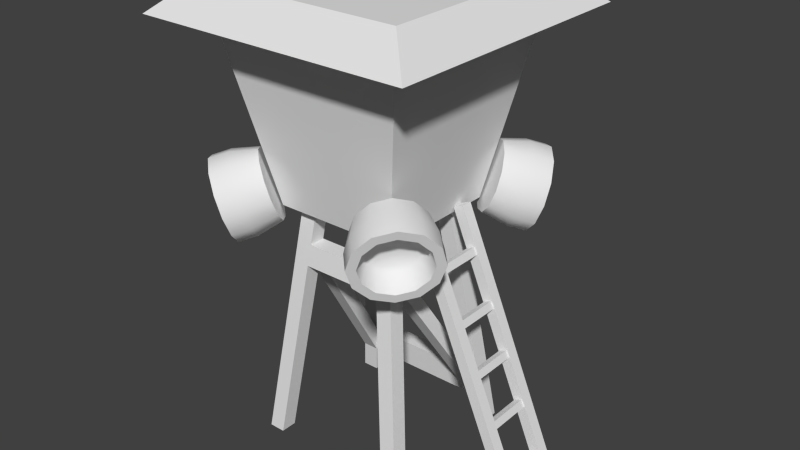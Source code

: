 # Source: GuardTower.blend  (saved by Blender 2.76.0; exported with 4.5.12 LTS)
import bpy
from mathutils import Matrix  # noqa: F401  (used for matrix-valued properties, if any)

bpy.ops.wm.read_factory_settings(use_empty=True)
scene = bpy.context.scene
scene.name = 'Scene'

# ---- collections
col_collection_1 = bpy.data.collections.new('Collection 1'); scene.collection.children.link(col_collection_1)

# ---- materials (node trees are filled in below, after node groups)
mat_guardtower = bpy.data.materials.new('GuardTower')
mat_guardtower.alpha_threshold = 0.0
mat_guardtower.roughness = 0.5

# ---- node groups
ng_auto_smooth = bpy.data.node_groups.new('Auto Smooth', 'GeometryNodeTree')
_s = ng_auto_smooth.interface.new_socket(name='Geometry', in_out='OUTPUT', socket_type='NodeSocketGeometry')
_s = ng_auto_smooth.interface.new_socket(name='Geometry', in_out='INPUT', socket_type='NodeSocketGeometry')
_s = ng_auto_smooth.interface.new_socket(name='Angle', in_out='INPUT', socket_type='NodeSocketFloat')
_s.subtype = 'ANGLE'
_s.min_value = 0.0
_s.max_value = 3.142
ng_auto_smooth.is_modifier = True
_N = ng_auto_smooth.nodes; _L = ng_auto_smooth.links
n0 = _N.new('NodeGroupOutput'); n0.name = 'Group Output'; n0.location = (480, -100)
n1 = _N.new('NodeGroupInput'); n1.name = 'Group Input'; n1.location = (-420, -300)
n2 = _N.new('NodeGroupInput'); n2.name = 'Group Input.001'; n2.location = (-60, -100)
n3 = _N.new('GeometryNodeSetShadeSmooth'); n3.name = 'Set Shade Smooth'; n3.location = (120, -100)
n3.domain = 'EDGE'
n4 = _N.new('GeometryNodeSetShadeSmooth'); n4.name = 'Set Shade Smooth.001'; n4.location = (300, -100)
n5 = _N.new('GeometryNodeInputMeshEdgeAngle'); n5.name = 'Edge Angle'; n5.location = (-420, -220)
n6 = _N.new('GeometryNodeInputEdgeSmooth'); n6.name = 'Is Edge Smooth'; n6.location = (-60, -160)
n7 = _N.new('GeometryNodeInputShadeSmooth'); n7.name = 'Is Face Smooth'; n7.location = (-240, -340)
n8 = _N.new('FunctionNodeBooleanMath'); n8.name = 'Boolean Math'; n8.location = (-60, -220)
n9 = _N.new('FunctionNodeCompare'); n9.name = 'Compare'; n9.location = (-240, -180)
n9.operation = 'LESS_EQUAL'
_L.new(n5.outputs[0], n9.inputs[0])
_L.new(n4.outputs[0], n0.inputs[0])
_L.new(n1.outputs[1], n9.inputs[1])
_L.new(n9.outputs[0], n8.inputs[0])
_L.new(n7.outputs[0], n8.inputs[1])
_L.new(n2.outputs[0], n3.inputs[0])
_L.new(n6.outputs[0], n3.inputs[1])
_L.new(n3.outputs[0], n4.inputs[0])
_L.new(n8.outputs[0], n3.inputs[2])
n0.is_active_output = True

# ---- material node trees
mat_guardtower.use_nodes = True; mat_guardtower.node_tree.nodes.clear()
_N = mat_guardtower.node_tree.nodes; _L = mat_guardtower.node_tree.links
n0 = _N.new('ShaderNodeOutputMaterial'); n0.name = 'Material Output'; n0.location = (300, 300)
n1 = _N.new('ShaderNodeBsdfDiffuse'); n1.name = 'Diffuse BSDF'; n1.location = (10, 300)
_L.new(n1.outputs[0], n0.inputs[0])
n0.is_active_output = True

# ---- world
world_world = bpy.data.worlds.new('World'); scene.world = world_world
world_world.color = (0.05088, 0.05088, 0.05088)
world_world.use_sun_shadow = False
world_world.sun_shadow_jitter_overblur = 0.0
world_world.cycles.sampling_method = 'MANUAL'
world_world.cycles.sample_map_resolution = 256

# ---- meshes
me_cube_008 = bpy.data.meshes.new('Cube.008')
me_cube_008.from_pydata([(0.701, 0.09062, -1.306), (0.2657, 0.09062, -0.2834), (0.701, 0.1359, -1.306), (0.2657, 0.1359, -0.2834), (0.7426, 0.09062, -1.288), (0.3074, 0.09062, -0.2657), (0.7426, 0.1359, -1.288), (0.3074, 0.1359, -0.2657), (0.3472, 0.09062, -0.4568), (0.3349, 0.09062, -0.4281), (0.3759, 0.09062, -0.4446), (0.3637, 0.09062, -0.4158), (0.4312, 0.09062, -0.6541), (0.4189, 0.09062, -0.6253), (0.4599, 0.09062, -0.6418), (0.4477, 0.09062, -0.6131), (0.509, 0.09062, -0.8368), (0.4967, 0.09062, -0.808), (0.5377, 0.09062, -0.8245), (0.5255, 0.09062, -0.7958), (0.5885, 0.09062, -1.024), (0.5763, 0.09062, -0.9948), (0.6173, 0.09062, -1.011), (0.6051, 0.09062, -0.9826), (0.6778, 0.09062, -1.233), (0.6656, 0.09062, -1.205), (0.7066, 0.09062, -1.221), (0.6943, 0.09062, -1.192), (0.701, -0.09062, -1.306), (0.2657, -0.09062, -0.2834), (0.701, -0.1359, -1.306), (0.2657, -0.1359, -0.2834), (0.7426, -0.09062, -1.288), (0.3074, -0.09062, -0.2657), (0.7426, -0.1359, -1.288), (0.3074, -0.1359, -0.2657), (0.3472, -0.09062, -0.4568), (0.3349, -0.09062, -0.4281), (0.3759, -0.09062, -0.4446), (0.3637, -0.09062, -0.4158), (0.4312, -0.09062, -0.6541), (0.4189, -0.09062, -0.6253), (0.4599, -0.09062, -0.6418), (0.4477, -0.09062, -0.6131), (0.509, -0.09062, -0.8368), (0.4967, -0.09062, -0.808), (0.5377, -0.09062, -0.8245), (0.5255, -0.09062, -0.7958), (0.5885, -0.09062, -1.024), (0.5763, -0.09062, -0.9948), (0.6173, -0.09062, -1.011), (0.6051, -0.09062, -0.9826), (0.6778, -0.09062, -1.233), (0.6656, -0.09062, -1.205), (0.7066, -0.09062, -1.221), (0.6943, -0.09062, -1.192), (0.3942, -0.3912, -0.08822), (0.3305, -0.4471, -0.11), (0.2741, -0.4785, -0.1692), (0.2402, -0.4769, -0.2498), (0.2378, -0.4427, -0.3304), (0.2675, -0.3852, -0.3892), (0.3214, -0.3196, -0.4106), (0.3851, -0.2637, -0.3888), (0.4415, -0.2323, -0.3297), (0.4754, -0.234, -0.249), (0.4778, -0.2681, -0.1685), (0.4481, -0.3257, -0.1096), (0.2628, -0.3638, -0.09951), (0.3168, -0.3163, -0.08101), (0.215, -0.3904, -0.1497), (0.1862, -0.389, -0.2181), (0.1841, -0.36, -0.2865), (0.2093, -0.3112, -0.3364), (0.2551, -0.2556, -0.3546), (0.3091, -0.2081, -0.3361), (0.357, -0.1815, -0.2859), (0.3858, -0.1829, -0.2174), (0.3878, -0.2119, -0.1491), (0.3626, -0.2607, -0.09916), (0.3837, -0.4985, -0.1334), (0.4473, -0.4426, -0.1116), (0.3273, -0.5299, -0.1926), (0.2934, -0.5283, -0.2732), (0.2909, -0.4941, -0.3538), (0.3207, -0.4366, -0.4126), (0.3746, -0.371, -0.434), (0.4383, -0.3151, -0.4122), (0.4946, -0.2837, -0.3531), (0.5286, -0.2854, -0.2724), (0.531, -0.3195, -0.1919), (0.5013, -0.3771, -0.133), (0.3896, -0.4786, -0.1637), (0.4394, -0.4348, -0.1466), (0.3455, -0.5032, -0.21), (0.3189, -0.5019, -0.2731), (0.317, -0.4752, -0.3362), (0.3403, -0.4301, -0.3823), (0.3825, -0.3788, -0.399), (0.4323, -0.335, -0.3819), (0.4765, -0.3105, -0.3356), (0.503, -0.3117, -0.2725), (0.5049, -0.3385, -0.2094), (0.4817, -0.3835, -0.1634), (0.338, -0.4074, -0.164), (0.3764, -0.3738, -0.1509), (0.3041, -0.4263, -0.1997), (0.2837, -0.4253, -0.2482), (0.2822, -0.4048, -0.2967), (0.3001, -0.3701, -0.3321), (0.3326, -0.3307, -0.345), (0.3709, -0.297, -0.3319), (0.4049, -0.2781, -0.2963), (0.4253, -0.2791, -0.2477), (0.4268, -0.2997, -0.1992), (0.4089, -0.3343, -0.1638), (-0.3942, -0.3912, -0.08822), (-0.3305, -0.4471, -0.11), (-0.2741, -0.4785, -0.1692), (-0.2402, -0.4769, -0.2498), (-0.2378, -0.4427, -0.3304), (-0.2675, -0.3852, -0.3892), (-0.3214, -0.3196, -0.4106), (-0.3851, -0.2637, -0.3888), (-0.4415, -0.2323, -0.3297), (-0.4754, -0.234, -0.249), (-0.4778, -0.2681, -0.1685), (-0.4481, -0.3257, -0.1096), (-0.2628, -0.3638, -0.09951), (-0.3168, -0.3163, -0.08101), (-0.215, -0.3904, -0.1497), (-0.1862, -0.389, -0.2181), (-0.1841, -0.36, -0.2865), (-0.2093, -0.3112, -0.3364), (-0.2551, -0.2556, -0.3546), (-0.3091, -0.2081, -0.3361), (-0.357, -0.1815, -0.2859), (-0.3858, -0.1829, -0.2174), (-0.3878, -0.2119, -0.1491), (-0.3626, -0.2607, -0.09916), (-0.3837, -0.4985, -0.1334), (-0.4473, -0.4426, -0.1116), (-0.3273, -0.5299, -0.1926), (-0.2934, -0.5283, -0.2732), (-0.2909, -0.4941, -0.3538), (-0.3207, -0.4366, -0.4126), (-0.3746, -0.371, -0.434), (-0.4383, -0.3151, -0.4122), (-0.4946, -0.2837, -0.3531), (-0.5286, -0.2854, -0.2724), (-0.531, -0.3195, -0.1919), (-0.5013, -0.3771, -0.133), (-0.3896, -0.4786, -0.1637), (-0.4394, -0.4348, -0.1466), (-0.3455, -0.5032, -0.21), (-0.3189, -0.5019, -0.2731), (-0.317, -0.4752, -0.3362), (-0.3403, -0.4301, -0.3823), (-0.3825, -0.3788, -0.399), (-0.4323, -0.335, -0.3819), (-0.4765, -0.3105, -0.3356), (-0.503, -0.3117, -0.2725), (-0.5049, -0.3385, -0.2094), (-0.4817, -0.3835, -0.1634), (-0.338, -0.4074, -0.164), (-0.3764, -0.3738, -0.1509), (-0.3041, -0.4263, -0.1997), (-0.2837, -0.4253, -0.2482), (-0.2822, -0.4048, -0.2967), (-0.3001, -0.3701, -0.3321), (-0.3326, -0.3307, -0.345), (-0.3709, -0.297, -0.3319), (-0.4049, -0.2781, -0.2963), (-0.4253, -0.2791, -0.2477), (-0.4268, -0.2997, -0.1992), (-0.4089, -0.3343, -0.1638), (0.3942, 0.3912, -0.08822), (0.3305, 0.4471, -0.11), (0.2741, 0.4785, -0.1692), (0.2402, 0.4769, -0.2498), (0.2378, 0.4427, -0.3304), (0.2675, 0.3852, -0.3892), (0.3214, 0.3196, -0.4106), (0.3851, 0.2637, -0.3888), (0.4415, 0.2323, -0.3297), (0.4754, 0.234, -0.249), (0.4778, 0.2681, -0.1685), (0.4481, 0.3257, -0.1096), (0.2628, 0.3638, -0.09951), (0.3168, 0.3163, -0.08101), (0.215, 0.3904, -0.1497), (0.1862, 0.389, -0.2181), (0.1841, 0.36, -0.2865), (0.2093, 0.3112, -0.3364), (0.2551, 0.2556, -0.3546), (0.3091, 0.2081, -0.3361), (0.357, 0.1815, -0.2859), (0.3858, 0.1829, -0.2174), (0.3878, 0.2119, -0.1491), (0.3626, 0.2607, -0.09916), (0.3837, 0.4985, -0.1334), (0.4473, 0.4426, -0.1116), (0.3273, 0.5299, -0.1926), (0.2934, 0.5283, -0.2732), (0.2909, 0.4941, -0.3538), (0.3207, 0.4366, -0.4126), (0.3746, 0.371, -0.434), (0.4383, 0.3151, -0.4122), (0.4946, 0.2837, -0.3531), (0.5286, 0.2854, -0.2724), (0.531, 0.3195, -0.1919), (0.5013, 0.3771, -0.133), (0.3896, 0.4786, -0.1637), (0.4394, 0.4348, -0.1466), (0.3455, 0.5032, -0.21), (0.3189, 0.5019, -0.2731), (0.317, 0.4752, -0.3362), (0.3403, 0.4301, -0.3823), (0.3825, 0.3788, -0.399), (0.4323, 0.335, -0.3819), (0.4765, 0.3105, -0.3356), (0.503, 0.3117, -0.2725), (0.5049, 0.3385, -0.2094), (0.4817, 0.3835, -0.1634), (0.338, 0.4074, -0.164), (0.3764, 0.3738, -0.1509), (0.3041, 0.4263, -0.1997), (0.2837, 0.4253, -0.2482), (0.2822, 0.4048, -0.2967), (0.3001, 0.3701, -0.3321), (0.3326, 0.3307, -0.345), (0.3709, 0.297, -0.3319), (0.4049, 0.2781, -0.2963), (0.4253, 0.2791, -0.2477), (0.4268, 0.2997, -0.1992), (0.4089, 0.3343, -0.1638), (-0.3942, 0.3912, -0.08822), (-0.3305, 0.4471, -0.11), (-0.2741, 0.4785, -0.1692), (-0.2402, 0.4769, -0.2498), (-0.2378, 0.4427, -0.3304), (-0.2675, 0.3852, -0.3892), (-0.3214, 0.3196, -0.4106), (-0.3851, 0.2637, -0.3888), (-0.4415, 0.2323, -0.3297), (-0.4754, 0.234, -0.249), (-0.4778, 0.2681, -0.1685), (-0.4481, 0.3257, -0.1096), (-0.2628, 0.3638, -0.09951), (-0.3168, 0.3163, -0.08101), (-0.215, 0.3904, -0.1497), (-0.1862, 0.389, -0.2181), (-0.1841, 0.36, -0.2865), (-0.2093, 0.3112, -0.3364), (-0.2551, 0.2556, -0.3546), (-0.3091, 0.2081, -0.3361), (-0.357, 0.1815, -0.2859), (-0.3858, 0.1829, -0.2174), (-0.3878, 0.2119, -0.1491), (-0.3626, 0.2607, -0.09916), (-0.3837, 0.4985, -0.1334), (-0.4473, 0.4426, -0.1116), (-0.3273, 0.5299, -0.1926), (-0.2934, 0.5283, -0.2732), (-0.2909, 0.4941, -0.3538), (-0.3207, 0.4366, -0.4126), (-0.3746, 0.371, -0.434), (-0.4383, 0.3151, -0.4122), (-0.4946, 0.2837, -0.3531), (-0.5286, 0.2854, -0.2724), (-0.531, 0.3195, -0.1919), (-0.5013, 0.3771, -0.133), (-0.3896, 0.4786, -0.1637), (-0.4394, 0.4348, -0.1466), (-0.3455, 0.5032, -0.21), (-0.3189, 0.5019, -0.2731), (-0.317, 0.4752, -0.3362), (-0.3403, 0.4301, -0.3823), (-0.3825, 0.3788, -0.399), (-0.4323, 0.335, -0.3819), (-0.4765, 0.3105, -0.3356), (-0.503, 0.3117, -0.2725), (-0.5049, 0.3385, -0.2094), (-0.4817, 0.3835, -0.1634), (-0.338, 0.4074, -0.164), (-0.3764, 0.3738, -0.1509), (-0.3041, 0.4263, -0.1997), (-0.2837, 0.4253, -0.2482), (-0.2822, 0.4048, -0.2967), (-0.3001, 0.3701, -0.3321), (-0.3326, 0.3307, -0.345), (-0.3709, 0.297, -0.3319), (-0.4049, 0.2781, -0.2963), (-0.4253, 0.2791, -0.2477), (-0.4268, 0.2997, -0.1992), (-0.4089, 0.3343, -0.1638), (0.205, -0.1358, -0.2744), (0.3303, -0.2579, -1.31), (0.2601, -0.2601, -0.3079), (0.4306, -0.4306, 0.5495), (0.205, -0.2028, -0.2744), (0.3303, -0.3249, -1.31), (0.138, -0.1358, -0.2744), (0.2633, -0.2579, -1.31), (0.138, -0.2028, -0.2744), (0.2633, -0.3249, -1.31), (0.5694, -0.5694, 0.4293), (0.205, 0.1358, -0.2744), (0.3303, 0.2579, -1.31), (0.2601, 0.2601, -0.3079), (0.4306, 0.4306, 0.5495), (0.205, 0.2028, -0.2744), (0.3303, 0.3249, -1.31), (0.138, 0.1358, -0.2744), (0.2633, 0.2579, -1.31), (0.138, 0.2028, -0.2744), (0.2633, 0.3249, -1.31), (0.5694, 0.5694, 0.4293), (0.2271, -0.2243, -0.4567), (0.2271, -0.1573, -0.4567), (0.1601, -0.2243, -0.4567), (0.1601, -0.1573, -0.4567), (0.2379, -0.2348, -0.5458), (0.2379, -0.1678, -0.5458), (0.1709, -0.1678, -0.5458), (0.1709, -0.2348, -0.5458), (0.3164, 0.3113, -1.194), (0.3164, 0.2443, -1.194), (0.2493, 0.3113, -1.194), (0.2493, 0.2443, -1.194), (0.2352, 0.2976, -1.078), (0.3023, 0.2976, -1.078), (0.3023, 0.2306, -1.078), (0.2352, 0.2306, -1.078), (-0.205, -0.1358, -0.2744), (-0.3303, -0.2579, -1.31), (-0.2601, -0.2601, -0.3079), (-0.4306, -0.4306, 0.5495), (-0.205, -0.2028, -0.2744), (-0.3303, -0.3249, -1.31), (-0.138, -0.1358, -0.2744), (-0.2633, -0.2579, -1.31), (-0.138, -0.2028, -0.2744), (-0.2633, -0.3249, -1.31), (-0.5694, -0.5694, 0.4293), (-0.205, 0.1358, -0.2744), (-0.3303, 0.2579, -1.31), (-0.2601, 0.2601, -0.3079), (-0.4306, 0.4306, 0.5495), (-0.205, 0.2028, -0.2744), (-0.3303, 0.3249, -1.31), (-0.138, 0.1358, -0.2744), (-0.2633, 0.2579, -1.31), (-0.138, 0.2028, -0.2744), (-0.2633, 0.3249, -1.31), (-0.5694, 0.5694, 0.4293), (-0.2271, -0.2243, -0.4567), (-0.2271, -0.1573, -0.4567), (-0.1601, -0.2243, -0.4567), (-0.1601, -0.1573, -0.4567), (-0.2379, -0.2348, -0.5458), (-0.2379, -0.1678, -0.5458), (-0.1709, -0.1678, -0.5458), (-0.1709, -0.2348, -0.5458), (-0.3164, 0.3113, -1.194), (-0.3164, 0.2443, -1.194), (-0.2493, 0.3113, -1.194), (-0.2493, 0.2443, -1.194), (-0.2352, 0.2976, -1.078), (-0.3023, 0.2976, -1.078), (-0.3023, 0.2306, -1.078), (-0.2352, 0.2306, -1.078)], [], [(1, 3, 2, 0), (3, 7, 6, 2), (7, 5, 4, 6), (5, 1, 0, 4), (0, 2, 6, 4), (5, 7, 3, 1), (45, 17, 16, 44), (42, 14, 15, 43), (41, 13, 12, 40), (38, 10, 11, 39), (36, 8, 10, 38), (39, 11, 9, 37), (40, 12, 14, 42), (43, 15, 13, 41), (49, 21, 20, 48), (46, 18, 19, 47), (44, 16, 18, 46), (47, 19, 17, 45), (53, 25, 24, 52), (50, 22, 23, 51), (48, 20, 22, 50), (51, 23, 21, 49), (54, 26, 27, 55), (52, 24, 26, 54), (55, 27, 25, 53), (29, 28, 30, 31), (31, 30, 34, 35), (35, 34, 32, 33), (33, 32, 28, 29), (28, 32, 34, 30), (33, 29, 31, 35), (37, 9, 8, 36), (62, 63, 87, 86), (68, 69, 79, 78, 77, 76, 75, 74, 73, 72, 71, 70), (62, 74, 75, 63), (59, 71, 72, 60), (66, 78, 79, 67), (56, 69, 68, 57), (63, 75, 76, 64), (60, 72, 73, 61), (67, 79, 69, 56), (57, 68, 70, 58), (64, 76, 77, 65), (61, 73, 74, 62), (58, 70, 71, 59), (65, 77, 78, 66), (84, 85, 97, 96), (59, 60, 84, 83), (66, 67, 91, 90), (56, 57, 80, 81), (63, 64, 88, 87), (60, 61, 85, 84), (67, 56, 81, 91), (57, 58, 82, 80), (64, 65, 89, 88), (61, 62, 86, 85), (58, 59, 83, 82), (65, 66, 90, 89), (99, 100, 112, 111), (91, 81, 93, 103), (80, 82, 94, 92), (88, 89, 101, 100), (85, 86, 98, 97), (82, 83, 95, 94), (89, 90, 102, 101), (86, 87, 99, 98), (83, 84, 96, 95), (90, 91, 103, 102), (81, 80, 92, 93), (87, 88, 100, 99), (104, 106, 107, 108, 109, 110, 111, 112, 113, 114, 115, 105), (96, 97, 109, 108), (103, 93, 105, 115), (92, 94, 106, 104), (100, 101, 113, 112), (97, 98, 110, 109), (94, 95, 107, 106), (101, 102, 114, 113), (98, 99, 111, 110), (95, 96, 108, 107), (102, 103, 115, 114), (93, 92, 104, 105), (122, 146, 147, 123), (128, 130, 131, 132, 133, 134, 135, 136, 137, 138, 139, 129), (122, 123, 135, 134), (119, 120, 132, 131), (126, 127, 139, 138), (116, 117, 128, 129), (123, 124, 136, 135), (120, 121, 133, 132), (127, 116, 129, 139), (117, 118, 130, 128), (124, 125, 137, 136), (121, 122, 134, 133), (118, 119, 131, 130), (125, 126, 138, 137), (144, 156, 157, 145), (119, 143, 144, 120), (126, 150, 151, 127), (116, 141, 140, 117), (123, 147, 148, 124), (120, 144, 145, 121), (127, 151, 141, 116), (117, 140, 142, 118), (124, 148, 149, 125), (121, 145, 146, 122), (118, 142, 143, 119), (125, 149, 150, 126), (159, 171, 172, 160), (151, 163, 153, 141), (140, 152, 154, 142), (148, 160, 161, 149), (145, 157, 158, 146), (142, 154, 155, 143), (149, 161, 162, 150), (146, 158, 159, 147), (143, 155, 156, 144), (150, 162, 163, 151), (141, 153, 152, 140), (147, 159, 160, 148), (164, 165, 175, 174, 173, 172, 171, 170, 169, 168, 167, 166), (156, 168, 169, 157), (163, 175, 165, 153), (152, 164, 166, 154), (160, 172, 173, 161), (157, 169, 170, 158), (154, 166, 167, 155), (161, 173, 174, 162), (158, 170, 171, 159), (155, 167, 168, 156), (162, 174, 175, 163), (153, 165, 164, 152), (182, 206, 207, 183), (188, 190, 191, 192, 193, 194, 195, 196, 197, 198, 199, 189), (182, 183, 195, 194), (179, 180, 192, 191), (186, 187, 199, 198), (176, 177, 188, 189), (183, 184, 196, 195), (180, 181, 193, 192), (187, 176, 189, 199), (177, 178, 190, 188), (184, 185, 197, 196), (181, 182, 194, 193), (178, 179, 191, 190), (185, 186, 198, 197), (204, 216, 217, 205), (179, 203, 204, 180), (186, 210, 211, 187), (176, 201, 200, 177), (183, 207, 208, 184), (180, 204, 205, 181), (187, 211, 201, 176), (177, 200, 202, 178), (184, 208, 209, 185), (181, 205, 206, 182), (178, 202, 203, 179), (185, 209, 210, 186), (219, 231, 232, 220), (211, 223, 213, 201), (200, 212, 214, 202), (208, 220, 221, 209), (205, 217, 218, 206), (202, 214, 215, 203), (209, 221, 222, 210), (206, 218, 219, 207), (203, 215, 216, 204), (210, 222, 223, 211), (201, 213, 212, 200), (207, 219, 220, 208), (224, 225, 235, 234, 233, 232, 231, 230, 229, 228, 227, 226), (216, 228, 229, 217), (223, 235, 225, 213), (212, 224, 226, 214), (220, 232, 233, 221), (217, 229, 230, 218), (214, 226, 227, 215), (221, 233, 234, 222), (218, 230, 231, 219), (215, 227, 228, 216), (222, 234, 235, 223), (213, 225, 224, 212), (242, 243, 267, 266), (248, 249, 259, 258, 257, 256, 255, 254, 253, 252, 251, 250), (242, 254, 255, 243), (239, 251, 252, 240), (246, 258, 259, 247), (236, 249, 248, 237), (243, 255, 256, 244), (240, 252, 253, 241), (247, 259, 249, 236), (237, 248, 250, 238), (244, 256, 257, 245), (241, 253, 254, 242), (238, 250, 251, 239), (245, 257, 258, 246), (264, 265, 277, 276), (239, 240, 264, 263), (246, 247, 271, 270), (236, 237, 260, 261), (243, 244, 268, 267), (240, 241, 265, 264), (247, 236, 261, 271), (237, 238, 262, 260), (244, 245, 269, 268), (241, 242, 266, 265), (238, 239, 263, 262), (245, 246, 270, 269), (279, 280, 292, 291), (271, 261, 273, 283), (260, 262, 274, 272), (268, 269, 281, 280), (265, 266, 278, 277), (262, 263, 275, 274), (269, 270, 282, 281), (266, 267, 279, 278), (263, 264, 276, 275), (270, 271, 283, 282), (261, 260, 272, 273), (267, 268, 280, 279), (284, 286, 287, 288, 289, 290, 291, 292, 293, 294, 295, 285), (276, 277, 289, 288), (283, 273, 285, 295), (272, 274, 286, 284), (280, 281, 293, 292), (277, 278, 290, 289), (274, 275, 287, 286), (281, 282, 294, 293), (278, 279, 291, 290), (275, 276, 288, 287), (282, 283, 295, 294), (273, 272, 284, 285), (323, 322, 301, 297), (306, 317, 310, 299), (324, 323, 297, 303), (325, 324, 303, 305), (298, 336, 347, 309), (348, 310, 309, 347), (298, 309, 310, 299), (322, 325, 305, 301), (348, 337, 299, 310), (327, 308, 312, 326), (329, 314, 308, 327), (328, 316, 314, 329), (363, 325, 320, 358), (326, 312, 316, 328), (300, 304, 320, 318), (304, 302, 321, 320), (302, 296, 319, 321), (296, 300, 318, 319), (318, 320, 325, 322), (359, 321, 324, 362), (319, 332, 333, 321), (319, 318, 322, 323), (331, 326, 328, 330), (368, 330, 328, 366), (324, 321, 333, 329), (332, 327, 326, 331), (307, 332, 331, 311), (313, 333, 332, 307), (315, 330, 333, 313), (311, 331, 330, 315), (323, 327, 332, 319), (323, 324, 329, 327), (362, 324, 325, 363), (358, 320, 321, 359), (367, 329, 333, 371), (366, 328, 329, 367), (337, 344, 306, 299), (371, 333, 330, 368), (348, 310, 317, 355), (361, 335, 339, 360), (344, 337, 348, 355), (362, 341, 335, 361), (363, 343, 341, 362), (336, 337, 348, 347), (360, 339, 343, 363), (365, 364, 350, 346), (367, 365, 346, 352), (366, 367, 352, 354), (364, 366, 354, 350), (338, 356, 358, 342), (342, 358, 359, 340), (340, 359, 357, 334), (334, 357, 356, 338), (356, 360, 363, 358), (357, 359, 371, 370), (357, 361, 360, 356), (369, 368, 366, 364), (362, 367, 371, 359), (370, 369, 364, 365), (345, 349, 369, 370), (351, 345, 370, 371), (353, 351, 371, 368), (349, 353, 368, 369), (361, 357, 370, 365), (361, 365, 367, 362), (337, 336, 298, 299)])
me_cube_008.polygons.foreach_set('use_smooth', [0, 0, 0, 0, 0, 0, 0, 0, 0, 0, 0, 0, 0, 0, 0, 0, 0, 0, 0, 0, 0, 0, 0, 0, 0, 0, 0, 0, 0, 0, 0, 0, 1, 1, 1, 1, 1, 1, 1, 1, 1, 1, 1, 1, 1, 1, 1, 1, 1, 1, 1, 1, 1, 1, 1, 1, 1, 1, 1, 1, 1, 1, 1, 1, 1, 1, 1, 1, 1, 1, 1, 1, 1, 1, 1, 1, 1, 1, 1, 1, 1, 1, 1, 1, 1, 1, 1, 1, 1, 1, 1, 1, 1, 1, 1, 1, 1, 1, 1, 1, 1, 1, 1, 1, 1, 1, 1, 1, 1, 1, 1, 1, 1, 1, 1, 1, 1, 1, 1, 1, 1, 1, 1, 1, 1, 1, 1, 1, 1, 1, 1, 1, 1, 1, 1, 1, 1, 1, 1, 1, 1, 1, 1, 1, 1, 1, 1, 1, 1, 1, 1, 1, 1, 1, 1, 1, 1, 1, 1, 1, 1, 1, 1, 1, 1, 1, 1, 1, 1, 1, 1, 1, 1, 1, 1, 1, 1, 1, 1, 1, 1, 1, 1, 1, 1, 1, 1, 1, 1, 1, 1, 1, 1, 1, 1, 1, 1, 1, 1, 1, 1, 1, 1, 1, 1, 1, 1, 1, 1, 1, 1, 1, 1, 1, 1, 1, 1, 1, 1, 1, 1, 1, 1, 1, 1, 1, 1, 1, 1, 1, 1, 1, 1, 1, 1, 1, 1, 1, 1, 1, 1, 1, 1, 1, 1, 1, 1, 1, 1, 1, 1, 1, 1, 1, 1, 1, 1, 1, 1, 1, 1, 1, 1, 1, 1, 1, 1, 1, 1, 1, 1, 1, 1, 1, 1, 1, 1, 1, 1, 1, 1, 1, 1, 1, 1, 1, 1, 1, 1, 1, 1, 1, 1, 1, 1, 1, 1, 1])
_k = set([(68, 69), (68, 70), (69, 79), (70, 71), (71, 72), (72, 73), (73, 74), (74, 75), (75, 76), (76, 77), (77, 78), (78, 79), (80, 81), (80, 82), (81, 91), (82, 83), (83, 84), (84, 85), (85, 86), (86, 87), (87, 88), (88, 89), (89, 90), (90, 91), (92, 93), (92, 94), (93, 103), (94, 95), (95, 96), (96, 97), (97, 98), (98, 99), (99, 100), (100, 101), (101, 102), (102, 103), (128, 129), (128, 130), (129, 139), (130, 131), (131, 132), (132, 133), (133, 134), (134, 135), (135, 136), (136, 137), (137, 138), (138, 139), (140, 141), (140, 142), (141, 151), (142, 143), (143, 144), (144, 145), (145, 146), (146, 147), (147, 148), (148, 149), (149, 150), (150, 151), (152, 153), (152, 154), (153, 163), (154, 155), (155, 156), (156, 157), (157, 158), (158, 159), (159, 160), (160, 161), (161, 162), (162, 163), (188, 189), (188, 190), (189, 199), (190, 191), (191, 192), (192, 193), (193, 194), (194, 195), (195, 196), (196, 197), (197, 198), (198, 199), (200, 201), (200, 202), (201, 211), (202, 203), (203, 204), (204, 205), (205, 206), (206, 207), (207, 208), (208, 209), (209, 210), (210, 211), (212, 213), (212, 214), (213, 223), (214, 215), (215, 216), (216, 217), (217, 218), (218, 219), (219, 220), (220, 221), (221, 222), (222, 223), (248, 249), (248, 250), (249, 259), (250, 251), (251, 252), (252, 253), (253, 254), (254, 255), (255, 256), (256, 257), (257, 258), (258, 259), (260, 261), (260, 262), (261, 271), (262, 263), (263, 264), (264, 265), (265, 266), (266, 267), (267, 268), (268, 269), (269, 270), (270, 271), (272, 273), (272, 274), (273, 283), (274, 275), (275, 276), (276, 277), (277, 278), (278, 279), (279, 280), (280, 281), (281, 282), (282, 283), (296, 300), (296, 302), (296, 319), (297, 301), (297, 303), (297, 323), (298, 299), (298, 309), (298, 336), (299, 306), (299, 310), (299, 337), (300, 304), (300, 318), (301, 305), (301, 322), (302, 304), (302, 321), (303, 305), (303, 324), (304, 320), (305, 325), (306, 317), (306, 344), (307, 311), (307, 313), (307, 332), (308, 312), (308, 314), (308, 327), (309, 310), (309, 347), (310, 317), (310, 348), (311, 315), (311, 331), (312, 316), (312, 326), (313, 315), (313, 333), (314, 316), (314, 329), (315, 330), (316, 328), (317, 355), (318, 319), (318, 320), (318, 322), (319, 321), (319, 323), (319, 332), (320, 321), (320, 325), (320, 358), (321, 324), (321, 333), (321, 359), (322, 323), (322, 325), (323, 324), (323, 327), (324, 325), (324, 329), (324, 362), (325, 363), (326, 327), (326, 328), (326, 331), (327, 329), (327, 332), (328, 329), (328, 330), (328, 366), (329, 333), (329, 367), (330, 331), (330, 333), (330, 368), (331, 332), (332, 333), (333, 371), (334, 338), (334, 340), (334, 357), (335, 339), (335, 341), (335, 361), (336, 337), (336, 347), (337, 344), (337, 348), (338, 342), (338, 356), (339, 343), (339, 360), (340, 342), (340, 359), (341, 343), (341, 362), (342, 358), (343, 363), (344, 355), (345, 349), (345, 351), (345, 370), (346, 350), (346, 352), (346, 365), (347, 348), (348, 355), (349, 353), (349, 369), (350, 354), (350, 364), (351, 353), (351, 371), (352, 354), (352, 367), (353, 368), (354, 366), (356, 357), (356, 358), (356, 360), (357, 359), (357, 361), (357, 370), (358, 359), (358, 363), (359, 362), (359, 371), (360, 361), (360, 363), (361, 362), (361, 365), (362, 363), (362, 367), (364, 365), (364, 366), (364, 369), (365, 367), (365, 370), (366, 367), (366, 368), (367, 371), (368, 369), (368, 371), (369, 370), (370, 371)])
me_cube_008.attributes.new('sharp_edge', 'BOOLEAN', 'EDGE').data.foreach_set('value', [ (min(e.vertices), max(e.vertices)) in _k for e in me_cube_008.edges])
_uv = me_cube_008.uv_layers.new(name='UVMap')
_uv.uv.foreach_set('vector', [0.9693, 0.9326, 0.9557, 0.9326, 0.9559, 0.5987, 0.9695, 0.5987, 0.9557, 0.9326, 0.9421, 0.9326, 0.9423, 0.5987, 0.9559, 0.5987, 0.9421, 0.9326, 0.9285, 0.9326, 0.9287, 0.5987, 0.9423, 0.5987, 0.9285, 0.9326, 0.9149, 0.9325, 0.9151, 0.5987, 0.9287, 0.5987, 0.9151, 0.5987, 0.9151, 0.5851, 0.9287, 0.5851, 0.9287, 0.5987, 0.9285, 0.9326, 0.9285, 0.9461, 0.9149, 0.9461, 0.9149, 0.9325, 0.5433, 0.8966, 0.6277, 0.8966, 0.6277, 0.9112, 0.5433, 0.9112, 0.1713, 0.947, 0.2557, 0.947, 0.2557, 0.9616, 0.1713, 0.9616, 0.1713, 0.9762, 0.2557, 0.9762, 0.2557, 0.9907, 0.1713, 0.9907, 0.2844, 0.8695, 0.3688, 0.8695, 0.3688, 0.8841, 0.2844, 0.8841, 0.2844, 0.855, 0.3688, 0.855, 0.3688, 0.8695, 0.2844, 0.8695, 0.2844, 0.8841, 0.3688, 0.8841, 0.3688, 0.8987, 0.2844, 0.8987, 0.1713, 0.9325, 0.2557, 0.9325, 0.2557, 0.947, 0.1713, 0.947, 0.1713, 0.9616, 0.2557, 0.9616, 0.2557, 0.9762, 0.1713, 0.9762, 0.272, 0.972, 0.3564, 0.972, 0.3564, 0.9866, 0.272, 0.9866, 0.5433, 0.8675, 0.6277, 0.8675, 0.6277, 0.882, 0.5433, 0.882, 0.5433, 0.8529, 0.6277, 0.8529, 0.6277, 0.8675, 0.5433, 0.8675, 0.5433, 0.882, 0.6277, 0.882, 0.6277, 0.8966, 0.5433, 0.8966, 0.6782, 0.07033, 0.7626, 0.07033, 0.7626, 0.08489, 0.6782, 0.08489, 0.272, 0.9429, 0.3564, 0.9429, 0.3564, 0.9575, 0.272, 0.9575, 0.272, 0.9284, 0.3564, 0.9284, 0.3564, 0.9429, 0.272, 0.9429, 0.272, 0.9575, 0.3564, 0.9575, 0.3564, 0.972, 0.272, 0.972, 0.6782, 0.04121, 0.7626, 0.04121, 0.7626, 0.05577, 0.6782, 0.05577, 0.6782, 0.02666, 0.7626, 0.02666, 0.7626, 0.04121, 0.6782, 0.04121, 0.6782, 0.05577, 0.7626, 0.05577, 0.7626, 0.07033, 0.6782, 0.07033, 0.8814, 0.992, 0.5476, 0.992, 0.5476, 0.9784, 0.8814, 0.9784, 0.8814, 0.9784, 0.5476, 0.9784, 0.5476, 0.9648, 0.8814, 0.9648, 0.8814, 0.9648, 0.5476, 0.9648, 0.5476, 0.9512, 0.8814, 0.9512, 0.8814, 0.9512, 0.5476, 0.9512, 0.5476, 0.9377, 0.8814, 0.9377, 0.5476, 0.9377, 0.5476, 0.9512, 0.534, 0.9512, 0.534, 0.9377, 0.8814, 0.9512, 0.8814, 0.9377, 0.895, 0.9377, 0.895, 0.9512, 0.2844, 0.8987, 0.3688, 0.8987, 0.3688, 0.9132, 0.2844, 0.9132, 0.3296, 0.7894, 0.3434, 0.7541, 0.3754, 0.7646, 0.3622, 0.8015, 0.7472, 0.2111, 0.7337, 0.2346, 0.7102, 0.2482, 0.6831, 0.2482, 0.6596, 0.2346, 0.6461, 0.2111, 0.6461, 0.184, 0.6596, 0.1606, 0.6831, 0.147, 0.7102, 0.147, 0.7337, 0.1606, 0.7472, 0.184, 0.3296, 0.7894, 0.2865, 0.768, 0.2998, 0.7375, 0.3434, 0.7541, 0.359, 0.485, 0.3194, 0.4941, 0.3121, 0.4663, 0.3505, 0.4544, 0.3681, 0.6502, 0.3243, 0.6441, 0.3277, 0.6131, 0.3711, 0.6159, 0.3716, 0.5821, 0.3289, 0.5824, 0.3278, 0.5523, 0.3697, 0.5489, 0.3434, 0.7541, 0.2998, 0.7375, 0.3104, 0.7065, 0.3543, 0.7194, 0.3505, 0.4544, 0.3121, 0.4663, 0.3029, 0.4395, 0.3399, 0.4247, 0.3711, 0.6159, 0.3277, 0.6131, 0.3289, 0.5824, 0.3716, 0.5821, 0.3697, 0.5489, 0.3278, 0.5523, 0.3246, 0.5228, 0.3655, 0.5165, 0.3543, 0.7194, 0.3104, 0.7065, 0.3185, 0.6753, 0.3625, 0.6847, 0.3399, 0.4247, 0.3029, 0.4395, 0.2913, 0.4142, 0.327, 0.3951, 0.3655, 0.5165, 0.3246, 0.5228, 0.3194, 0.4941, 0.359, 0.485, 0.3625, 0.6847, 0.3185, 0.6753, 0.3243, 0.6441, 0.3681, 0.6502, 0.6402, 0.1412, 0.6765, 0.1202, 0.6811, 0.1372, 0.6527, 0.1536, 0.359, 0.485, 0.3505, 0.4544, 0.3778, 0.4454, 0.3874, 0.4777, 0.3681, 0.6502, 0.3711, 0.6159, 0.4023, 0.6171, 0.3997, 0.6537, 0.3716, 0.5821, 0.3697, 0.5489, 0.3998, 0.5457, 0.4023, 0.5811, 0.3434, 0.7541, 0.3543, 0.7194, 0.3862, 0.7276, 0.3754, 0.7646, 0.3505, 0.4544, 0.3399, 0.4247, 0.3664, 0.4143, 0.3778, 0.4454, 0.3711, 0.6159, 0.3716, 0.5821, 0.4023, 0.5811, 0.4023, 0.6171, 0.3697, 0.5489, 0.3655, 0.5165, 0.3947, 0.5112, 0.3998, 0.5457, 0.3543, 0.7194, 0.3625, 0.6847, 0.3943, 0.6906, 0.3862, 0.7276, 0.3399, 0.4247, 0.327, 0.3951, 0.3539, 0.384, 0.3664, 0.4143, 0.3655, 0.5165, 0.359, 0.485, 0.3874, 0.4777, 0.3947, 0.5112, 0.3625, 0.6847, 0.3681, 0.6502, 0.3997, 0.6537, 0.3943, 0.6906, 0.8664, 0.04497, 0.9168, 0.04434, 0.9056, 0.09437, 0.882, 0.09352, 0.7185, 0.2767, 0.6765, 0.2767, 0.6811, 0.2597, 0.7139, 0.2597, 0.6402, 0.2558, 0.6192, 0.2194, 0.6362, 0.2149, 0.6527, 0.2433, 0.7758, 0.1775, 0.7758, 0.2194, 0.7588, 0.2149, 0.7588, 0.1821, 0.6765, 0.1202, 0.7185, 0.1202, 0.7139, 0.1372, 0.6811, 0.1372, 0.6192, 0.2194, 0.6192, 0.1775, 0.6362, 0.1821, 0.6362, 0.2149, 0.7758, 0.2194, 0.7548, 0.2558, 0.7424, 0.2433, 0.7588, 0.2149, 0.7185, 0.1202, 0.7548, 0.1412, 0.7424, 0.1536, 0.7139, 0.1372, 0.6192, 0.1775, 0.6402, 0.1412, 0.6527, 0.1536, 0.6362, 0.1821, 0.7548, 0.2558, 0.7185, 0.2767, 0.7139, 0.2597, 0.7424, 0.2433, 0.6765, 0.2767, 0.6402, 0.2558, 0.6527, 0.2433, 0.6811, 0.2597, 0.7548, 0.1412, 0.7758, 0.1775, 0.7588, 0.1821, 0.7424, 0.1536, 0.9017, 0.1843, 0.8779, 0.1835, 0.858, 0.171, 0.8476, 0.1499, 0.8494, 0.1258, 0.8614, 0.1049, 0.882, 0.09352, 0.9056, 0.09437, 0.9257, 0.1072, 0.9367, 0.1285, 0.9357, 0.1526, 0.9229, 0.173, 0.7984, 0.1643, 0.7991, 0.1142, 0.8494, 0.1258, 0.8476, 0.1499, 0.9862, 0.1641, 0.9608, 0.2081, 0.9229, 0.173, 0.9357, 0.1526, 0.917, 0.2335, 0.8665, 0.2335, 0.8779, 0.1835, 0.9017, 0.1843, 0.9168, 0.04434, 0.9607, 0.0694, 0.9257, 0.1072, 0.9056, 0.09437, 0.7991, 0.1142, 0.8235, 0.07082, 0.8614, 0.1049, 0.8494, 0.1258, 0.8665, 0.2335, 0.823, 0.2081, 0.858, 0.171, 0.8779, 0.1835, 0.9607, 0.0694, 0.9862, 0.1133, 0.9367, 0.1285, 0.9257, 0.1072, 0.8235, 0.07082, 0.8664, 0.04497, 0.882, 0.09352, 0.8614, 0.1049, 0.823, 0.2081, 0.7984, 0.1643, 0.8476, 0.1499, 0.858, 0.171, 0.9862, 0.1133, 0.9862, 0.1641, 0.9357, 0.1526, 0.9367, 0.1285, 0.9608, 0.2081, 0.917, 0.2335, 0.9017, 0.1843, 0.9229, 0.173, 0.3296, 0.7894, 0.3622, 0.8015, 0.3754, 0.7646, 0.3434, 0.7541, 0.7472, 0.2111, 0.7472, 0.184, 0.7337, 0.1606, 0.7102, 0.147, 0.6831, 0.147, 0.6596, 0.1606, 0.6461, 0.184, 0.6461, 0.2111, 0.6596, 0.2346, 0.6831, 0.2482, 0.7102, 0.2482, 0.7337, 0.2346, 0.3296, 0.7894, 0.3434, 0.7541, 0.2998, 0.7375, 0.2865, 0.768, 0.359, 0.485, 0.3505, 0.4544, 0.3121, 0.4663, 0.3194, 0.4941, 0.3681, 0.6502, 0.3711, 0.6159, 0.3277, 0.6131, 0.3243, 0.6441, 0.3716, 0.5821, 0.3697, 0.5489, 0.3278, 0.5523, 0.3289, 0.5824, 0.3434, 0.7541, 0.3543, 0.7194, 0.3104, 0.7065, 0.2998, 0.7375, 0.3505, 0.4544, 0.3399, 0.4247, 0.3029, 0.4395, 0.3121, 0.4663, 0.3711, 0.6159, 0.3716, 0.5821, 0.3289, 0.5824, 0.3277, 0.6131, 0.3697, 0.5489, 0.3655, 0.5165, 0.3246, 0.5228, 0.3278, 0.5523, 0.3543, 0.7194, 0.3625, 0.6847, 0.3185, 0.6753, 0.3104, 0.7065, 0.3399, 0.4247, 0.327, 0.3951, 0.2913, 0.4142, 0.3029, 0.4395, 0.3655, 0.5165, 0.359, 0.485, 0.3194, 0.4941, 0.3246, 0.5228, 0.3625, 0.6847, 0.3681, 0.6502, 0.3243, 0.6441, 0.3185, 0.6753, 0.6402, 0.1412, 0.6527, 0.1536, 0.6811, 0.1372, 0.6765, 0.1202, 0.359, 0.485, 0.3874, 0.4777, 0.3778, 0.4454, 0.3505, 0.4544, 0.3681, 0.6502, 0.3997, 0.6537, 0.4023, 0.6171, 0.3711, 0.6159, 0.3716, 0.5821, 0.4023, 0.5811, 0.3998, 0.5457, 0.3697, 0.5489, 0.3434, 0.7541, 0.3754, 0.7646, 0.3862, 0.7276, 0.3543, 0.7194, 0.3505, 0.4544, 0.3778, 0.4454, 0.3664, 0.4143, 0.3399, 0.4247, 0.3711, 0.6159, 0.4023, 0.6171, 0.4023, 0.5811, 0.3716, 0.5821, 0.3697, 0.5489, 0.3998, 0.5457, 0.3947, 0.5112, 0.3655, 0.5165, 0.3543, 0.7194, 0.3862, 0.7276, 0.3943, 0.6906, 0.3625, 0.6847, 0.3399, 0.4247, 0.3664, 0.4143, 0.3539, 0.384, 0.327, 0.3951, 0.3655, 0.5165, 0.3947, 0.5112, 0.3874, 0.4777, 0.359, 0.485, 0.3625, 0.6847, 0.3943, 0.6906, 0.3997, 0.6537, 0.3681, 0.6502, 0.8664, 0.04497, 0.882, 0.09352, 0.9056, 0.09437, 0.9168, 0.04434, 0.7185, 0.2767, 0.7139, 0.2597, 0.6811, 0.2597, 0.6765, 0.2767, 0.6402, 0.2558, 0.6527, 0.2433, 0.6362, 0.2149, 0.6192, 0.2194, 0.7758, 0.1775, 0.7588, 0.1821, 0.7588, 0.2149, 0.7758, 0.2194, 0.6765, 0.1202, 0.6811, 0.1372, 0.7139, 0.1372, 0.7185, 0.1202, 0.6192, 0.2194, 0.6362, 0.2149, 0.6362, 0.1821, 0.6192, 0.1775, 0.7758, 0.2194, 0.7588, 0.2149, 0.7424, 0.2433, 0.7548, 0.2558, 0.7185, 0.1202, 0.7139, 0.1372, 0.7424, 0.1536, 0.7548, 0.1412, 0.6192, 0.1775, 0.6362, 0.1821, 0.6527, 0.1536, 0.6402, 0.1412, 0.7548, 0.2558, 0.7424, 0.2433, 0.7139, 0.2597, 0.7185, 0.2767, 0.6765, 0.2767, 0.6811, 0.2597, 0.6527, 0.2433, 0.6402, 0.2558, 0.7548, 0.1412, 0.7424, 0.1536, 0.7588, 0.1821, 0.7758, 0.1775, 0.9017, 0.1843, 0.9229, 0.173, 0.9357, 0.1526, 0.9367, 0.1285, 0.9257, 0.1072, 0.9056, 0.09437, 0.882, 0.09352, 0.8614, 0.1049, 0.8494, 0.1258, 0.8476, 0.1499, 0.858, 0.171, 0.8779, 0.1835, 0.7984, 0.1643, 0.8476, 0.1499, 0.8494, 0.1258, 0.7991, 0.1142, 0.9862, 0.1641, 0.9357, 0.1526, 0.9229, 0.173, 0.9608, 0.2081, 0.917, 0.2335, 0.9017, 0.1843, 0.8779, 0.1835, 0.8665, 0.2335, 0.9168, 0.04434, 0.9056, 0.09437, 0.9257, 0.1072, 0.9607, 0.0694, 0.7991, 0.1142, 0.8494, 0.1258, 0.8614, 0.1049, 0.8235, 0.07082, 0.8665, 0.2335, 0.8779, 0.1835, 0.858, 0.171, 0.823, 0.2081, 0.9607, 0.0694, 0.9257, 0.1072, 0.9367, 0.1285, 0.9862, 0.1133, 0.8235, 0.07082, 0.8614, 0.1049, 0.882, 0.09352, 0.8664, 0.04497, 0.823, 0.2081, 0.858, 0.171, 0.8476, 0.1499, 0.7984, 0.1643, 0.9862, 0.1133, 0.9367, 0.1285, 0.9357, 0.1526, 0.9862, 0.1641, 0.9608, 0.2081, 0.9229, 0.173, 0.9017, 0.1843, 0.917, 0.2335, 0.3296, 0.7894, 0.3622, 0.8015, 0.3754, 0.7646, 0.3434, 0.7541, 0.7472, 0.2111, 0.7472, 0.184, 0.7337, 0.1606, 0.7102, 0.147, 0.6831, 0.147, 0.6596, 0.1606, 0.6461, 0.184, 0.6461, 0.2111, 0.6596, 0.2346, 0.6831, 0.2482, 0.7102, 0.2482, 0.7337, 0.2346, 0.3296, 0.7894, 0.3434, 0.7541, 0.2998, 0.7375, 0.2865, 0.768, 0.359, 0.485, 0.3505, 0.4544, 0.3121, 0.4663, 0.3194, 0.4941, 0.3681, 0.6502, 0.3711, 0.6159, 0.3277, 0.6131, 0.3243, 0.6441, 0.3716, 0.5821, 0.3697, 0.5489, 0.3278, 0.5523, 0.3289, 0.5824, 0.3434, 0.7541, 0.3543, 0.7194, 0.3104, 0.7065, 0.2998, 0.7375, 0.3505, 0.4544, 0.3399, 0.4247, 0.3029, 0.4395, 0.3121, 0.4663, 0.3711, 0.6159, 0.3716, 0.5821, 0.3289, 0.5824, 0.3277, 0.6131, 0.3697, 0.5489, 0.3655, 0.5165, 0.3246, 0.5228, 0.3278, 0.5523, 0.3543, 0.7194, 0.3625, 0.6847, 0.3185, 0.6753, 0.3104, 0.7065, 0.3399, 0.4247, 0.327, 0.3951, 0.2913, 0.4142, 0.3029, 0.4395, 0.3655, 0.5165, 0.359, 0.485, 0.3194, 0.4941, 0.3246, 0.5228, 0.3625, 0.6847, 0.3681, 0.6502, 0.3243, 0.6441, 0.3185, 0.6753, 0.6402, 0.1412, 0.6527, 0.1536, 0.6811, 0.1372, 0.6765, 0.1202, 0.359, 0.485, 0.3874, 0.4777, 0.3778, 0.4454, 0.3505, 0.4544, 0.3681, 0.6502, 0.3997, 0.6537, 0.4023, 0.6171, 0.3711, 0.6159, 0.3716, 0.5821, 0.4023, 0.5811, 0.3998, 0.5457, 0.3697, 0.5489, 0.3434, 0.7541, 0.3754, 0.7646, 0.3862, 0.7276, 0.3543, 0.7194, 0.3505, 0.4544, 0.3778, 0.4454, 0.3664, 0.4143, 0.3399, 0.4247, 0.3711, 0.6159, 0.4023, 0.6171, 0.4023, 0.5811, 0.3716, 0.5821, 0.3697, 0.5489, 0.3998, 0.5457, 0.3947, 0.5112, 0.3655, 0.5165, 0.3543, 0.7194, 0.3862, 0.7276, 0.3943, 0.6906, 0.3625, 0.6847, 0.3399, 0.4247, 0.3664, 0.4143, 0.3539, 0.384, 0.327, 0.3951, 0.3655, 0.5165, 0.3947, 0.5112, 0.3874, 0.4777, 0.359, 0.485, 0.3625, 0.6847, 0.3943, 0.6906, 0.3997, 0.6537, 0.3681, 0.6502, 0.8664, 0.04497, 0.882, 0.09352, 0.9056, 0.09437, 0.9168, 0.04434, 0.7185, 0.2767, 0.7139, 0.2597, 0.6811, 0.2597, 0.6765, 0.2767, 0.6402, 0.2558, 0.6527, 0.2433, 0.6362, 0.2149, 0.6192, 0.2194, 0.7758, 0.1775, 0.7588, 0.1821, 0.7588, 0.2149, 0.7758, 0.2194, 0.6765, 0.1202, 0.6811, 0.1372, 0.7139, 0.1372, 0.7185, 0.1202, 0.6192, 0.2194, 0.6362, 0.2149, 0.6362, 0.1821, 0.6192, 0.1775, 0.7758, 0.2194, 0.7588, 0.2149, 0.7424, 0.2433, 0.7548, 0.2558, 0.7185, 0.1202, 0.7139, 0.1372, 0.7424, 0.1536, 0.7548, 0.1412, 0.6192, 0.1775, 0.6362, 0.1821, 0.6527, 0.1536, 0.6402, 0.1412, 0.7548, 0.2558, 0.7424, 0.2433, 0.7139, 0.2597, 0.7185, 0.2767, 0.6765, 0.2767, 0.6811, 0.2597, 0.6527, 0.2433, 0.6402, 0.2558, 0.7548, 0.1412, 0.7424, 0.1536, 0.7588, 0.1821, 0.7758, 0.1775, 0.9017, 0.1843, 0.9229, 0.173, 0.9357, 0.1526, 0.9367, 0.1285, 0.9257, 0.1072, 0.9056, 0.09437, 0.882, 0.09352, 0.8614, 0.1049, 0.8494, 0.1258, 0.8476, 0.1499, 0.858, 0.171, 0.8779, 0.1835, 0.7984, 0.1643, 0.8476, 0.1499, 0.8494, 0.1258, 0.7991, 0.1142, 0.9862, 0.1641, 0.9357, 0.1526, 0.9229, 0.173, 0.9608, 0.2081, 0.917, 0.2335, 0.9017, 0.1843, 0.8779, 0.1835, 0.8665, 0.2335, 0.9168, 0.04434, 0.9056, 0.09437, 0.9257, 0.1072, 0.9607, 0.0694, 0.7991, 0.1142, 0.8494, 0.1258, 0.8614, 0.1049, 0.8235, 0.07082, 0.8665, 0.2335, 0.8779, 0.1835, 0.858, 0.171, 0.823, 0.2081, 0.9607, 0.0694, 0.9257, 0.1072, 0.9367, 0.1285, 0.9862, 0.1133, 0.8235, 0.07082, 0.8614, 0.1049, 0.882, 0.09352, 0.8664, 0.04497, 0.823, 0.2081, 0.858, 0.171, 0.8476, 0.1499, 0.7984, 0.1643, 0.9862, 0.1133, 0.9367, 0.1285, 0.9357, 0.1526, 0.9862, 0.1641, 0.9608, 0.2081, 0.9229, 0.173, 0.9017, 0.1843, 0.917, 0.2335, 0.3296, 0.7894, 0.3434, 0.7541, 0.3754, 0.7646, 0.3622, 0.8015, 0.7472, 0.2111, 0.7337, 0.2346, 0.7102, 0.2482, 0.6831, 0.2482, 0.6596, 0.2346, 0.6461, 0.2111, 0.6461, 0.184, 0.6596, 0.1606, 0.6831, 0.147, 0.7102, 0.147, 0.7337, 0.1606, 0.7472, 0.184, 0.3296, 0.7894, 0.2865, 0.768, 0.2998, 0.7375, 0.3434, 0.7541, 0.359, 0.485, 0.3194, 0.4941, 0.3121, 0.4663, 0.3505, 0.4544, 0.3681, 0.6502, 0.3243, 0.6441, 0.3277, 0.6131, 0.3711, 0.6159, 0.3716, 0.5821, 0.3289, 0.5824, 0.3278, 0.5523, 0.3697, 0.5489, 0.3434, 0.7541, 0.2998, 0.7375, 0.3104, 0.7065, 0.3543, 0.7194, 0.3505, 0.4544, 0.3121, 0.4663, 0.3029, 0.4395, 0.3399, 0.4247, 0.3711, 0.6159, 0.3277, 0.6131, 0.3289, 0.5824, 0.3716, 0.5821, 0.3697, 0.5489, 0.3278, 0.5523, 0.3246, 0.5228, 0.3655, 0.5165, 0.3543, 0.7194, 0.3104, 0.7065, 0.3185, 0.6753, 0.3625, 0.6847, 0.3399, 0.4247, 0.3029, 0.4395, 0.2913, 0.4142, 0.327, 0.3951, 0.3655, 0.5165, 0.3246, 0.5228, 0.3194, 0.4941, 0.359, 0.485, 0.3625, 0.6847, 0.3185, 0.6753, 0.3243, 0.6441, 0.3681, 0.6502, 0.6402, 0.1412, 0.6765, 0.1202, 0.6811, 0.1372, 0.6527, 0.1536, 0.359, 0.485, 0.3505, 0.4544, 0.3778, 0.4454, 0.3874, 0.4777, 0.3681, 0.6502, 0.3711, 0.6159, 0.4023, 0.6171, 0.3997, 0.6537, 0.3716, 0.5821, 0.3697, 0.5489, 0.3998, 0.5457, 0.4023, 0.5811, 0.3434, 0.7541, 0.3543, 0.7194, 0.3862, 0.7276, 0.3754, 0.7646, 0.3505, 0.4544, 0.3399, 0.4247, 0.3664, 0.4143, 0.3778, 0.4454, 0.3711, 0.6159, 0.3716, 0.5821, 0.4023, 0.5811, 0.4023, 0.6171, 0.3697, 0.5489, 0.3655, 0.5165, 0.3947, 0.5112, 0.3998, 0.5457, 0.3543, 0.7194, 0.3625, 0.6847, 0.3943, 0.6906, 0.3862, 0.7276, 0.3399, 0.4247, 0.327, 0.3951, 0.3539, 0.384, 0.3664, 0.4143, 0.3655, 0.5165, 0.359, 0.485, 0.3874, 0.4777, 0.3947, 0.5112, 0.3625, 0.6847, 0.3681, 0.6502, 0.3997, 0.6537, 0.3943, 0.6906, 0.8664, 0.04497, 0.9168, 0.04434, 0.9056, 0.09437, 0.882, 0.09352, 0.7185, 0.2767, 0.6765, 0.2767, 0.6811, 0.2597, 0.7139, 0.2597, 0.6402, 0.2558, 0.6192, 0.2194, 0.6362, 0.2149, 0.6527, 0.2433, 0.7758, 0.1775, 0.7758, 0.2194, 0.7588, 0.2149, 0.7588, 0.1821, 0.6765, 0.1202, 0.7185, 0.1202, 0.7139, 0.1372, 0.6811, 0.1372, 0.6192, 0.2194, 0.6192, 0.1775, 0.6362, 0.1821, 0.6362, 0.2149, 0.7758, 0.2194, 0.7548, 0.2558, 0.7424, 0.2433, 0.7588, 0.2149, 0.7185, 0.1202, 0.7548, 0.1412, 0.7424, 0.1536, 0.7139, 0.1372, 0.6192, 0.1775, 0.6402, 0.1412, 0.6527, 0.1536, 0.6362, 0.1821, 0.7548, 0.2558, 0.7185, 0.2767, 0.7139, 0.2597, 0.7424, 0.2433, 0.6765, 0.2767, 0.6402, 0.2558, 0.6527, 0.2433, 0.6811, 0.2597, 0.7548, 0.1412, 0.7758, 0.1775, 0.7588, 0.1821, 0.7424, 0.1536, 0.9017, 0.1843, 0.8779, 0.1835, 0.858, 0.171, 0.8476, 0.1499, 0.8494, 0.1258, 0.8614, 0.1049, 0.882, 0.09352, 0.9056, 0.09437, 0.9257, 0.1072, 0.9367, 0.1285, 0.9357, 0.1526, 0.9229, 0.173, 0.7984, 0.1643, 0.7991, 0.1142, 0.8494, 0.1258, 0.8476, 0.1499, 0.9862, 0.1641, 0.9608, 0.2081, 0.9229, 0.173, 0.9357, 0.1526, 0.917, 0.2335, 0.8665, 0.2335, 0.8779, 0.1835, 0.9017, 0.1843, 0.9168, 0.04434, 0.9607, 0.0694, 0.9257, 0.1072, 0.9056, 0.09437, 0.7991, 0.1142, 0.8235, 0.07082, 0.8614, 0.1049, 0.8494, 0.1258, 0.8665, 0.2335, 0.823, 0.2081, 0.858, 0.171, 0.8779, 0.1835, 0.9607, 0.0694, 0.9862, 0.1133, 0.9367, 0.1285, 0.9257, 0.1072, 0.8235, 0.07082, 0.8664, 0.04497, 0.882, 0.09352, 0.8614, 0.1049, 0.823, 0.2081, 0.7984, 0.1643, 0.8476, 0.1499, 0.858, 0.171, 0.9862, 0.1133, 0.9862, 0.1641, 0.9357, 0.1526, 0.9367, 0.1285, 0.9608, 0.2081, 0.917, 0.2335, 0.9017, 0.1843, 0.9229, 0.173, 0.7327, 0.5137, 0.7142, 0.5093, 0.7401, 0.291, 0.7586, 0.2954, 0.3658, 0.0112, 0.3685, 0.3596, 0.3137, 0.308, 0.3137, 0.06358, 0.7512, 0.5182, 0.7327, 0.5137, 0.7586, 0.2954, 0.7771, 0.2999, 0.6951, 0.5094, 0.6761, 0.5093, 0.702, 0.291, 0.721, 0.291, 0.01552, 0.673, 0.1631, 0.673, 0.1631, 0.8206, 0.01552, 0.8206, 0.3915, 0.01552, 0.6359, 0.01552, 0.5875, 0.2636, 0.4399, 0.2636, 0.06392, 0.3939, 0.2115, 0.3939, 0.2599, 0.642, 0.01552, 0.642, 0.7142, 0.5093, 0.6951, 0.5094, 0.721, 0.291, 0.7401, 0.291, 0.06932, 0.308, 0.06932, 0.06358, 0.3137, 0.06358, 0.3137, 0.308, 0.6858, 0.6622, 0.6858, 0.6291, 0.7047, 0.6269, 0.7047, 0.66, 0.6669, 0.6645, 0.6669, 0.6313, 0.6858, 0.6291, 0.6858, 0.6622, 0.7236, 0.6623, 0.7236, 0.6291, 0.7425, 0.6313, 0.7425, 0.6645, 0.3915, 0.8719, 0.4884, 0.8719, 0.4854, 0.8974, 0.3945, 0.8974, 0.7047, 0.66, 0.7047, 0.6269, 0.7236, 0.6291, 0.7236, 0.6623, 0.705, 0.5869, 0.6859, 0.5869, 0.6921, 0.5348, 0.7111, 0.5348, 0.6859, 0.5869, 0.6669, 0.5869, 0.6731, 0.5348, 0.6921, 0.5348, 0.742, 0.5958, 0.7235, 0.5913, 0.7296, 0.5392, 0.7481, 0.5437, 0.7235, 0.5913, 0.705, 0.5869, 0.7111, 0.5348, 0.7296, 0.5392, 0.7111, 0.5348, 0.6921, 0.5348, 0.6951, 0.5094, 0.7142, 0.5093, 0.3945, 0.9164, 0.4854, 0.9164, 0.4884, 0.9419, 0.3915, 0.9419, 0.2289, 0.9124, 0.2306, 0.7035, 0.2495, 0.7056, 0.2478, 0.9145, 0.7296, 0.5392, 0.7111, 0.5348, 0.7142, 0.5093, 0.7327, 0.5137, 0.7047, 0.6936, 0.7047, 0.66, 0.7236, 0.6623, 0.7236, 0.6959, 0.01953, 0.904, 0.153, 0.904, 0.157, 0.9373, 0.01552, 0.9373, 0.264, 0.8946, 0.2478, 0.9145, 0.2495, 0.7056, 0.264, 0.6753, 0.6858, 0.6958, 0.6858, 0.6622, 0.7047, 0.66, 0.7047, 0.6936, 0.6858, 0.9271, 0.6858, 0.6958, 0.7047, 0.6936, 0.7047, 0.9249, 0.6669, 0.9293, 0.6669, 0.6981, 0.6858, 0.6958, 0.6858, 0.9271, 0.7236, 0.9271, 0.7236, 0.6959, 0.7425, 0.6981, 0.7425, 0.9293, 0.7047, 0.9249, 0.7047, 0.6936, 0.7236, 0.6959, 0.7236, 0.9271, 0.2131, 0.8922, 0.2166, 0.673, 0.2306, 0.7035, 0.2289, 0.9124, 0.2131, 0.8922, 0.1942, 0.8939, 0.1976, 0.6747, 0.2166, 0.673, 0.3915, 0.8529, 0.4884, 0.8529, 0.4884, 0.8719, 0.3915, 0.8719, 0.3945, 0.8974, 0.4854, 0.8974, 0.4854, 0.9164, 0.3945, 0.9164, 0.01552, 0.8517, 0.157, 0.8517, 0.153, 0.885, 0.01953, 0.885, 0.01552, 0.9373, 0.157, 0.9373, 0.157, 0.9563, 0.01552, 0.9563, 0.06932, 0.06358, 0.01733, 0.009134, 0.3658, 0.0112, 0.3137, 0.06358, 0.01953, 0.885, 0.153, 0.885, 0.153, 0.904, 0.01953, 0.904, 0.06932, 0.308, 0.3137, 0.308, 0.3685, 0.3596, 0.01462, 0.3631, 0.827, 0.5131, 0.827, 0.2932, 0.8459, 0.291, 0.8459, 0.5109, 0.01733, 0.009134, 0.06932, 0.06358, 0.06932, 0.308, 0.01462, 0.3631, 0.8081, 0.5153, 0.8081, 0.2955, 0.827, 0.2932, 0.827, 0.5131, 0.8648, 0.5131, 0.8648, 0.2933, 0.8837, 0.2955, 0.8837, 0.5153, 0.4399, 0.5427, 0.3915, 0.2947, 0.6359, 0.2947, 0.5875, 0.5427, 0.8459, 0.5109, 0.8459, 0.291, 0.8648, 0.2933, 0.8648, 0.5131, 0.8648, 0.6599, 0.8459, 0.6577, 0.8459, 0.6245, 0.8648, 0.6267, 0.8837, 0.6622, 0.8648, 0.6599, 0.8648, 0.6267, 0.8837, 0.629, 0.827, 0.66, 0.8081, 0.6622, 0.8081, 0.629, 0.827, 0.6268, 0.8459, 0.6577, 0.827, 0.66, 0.827, 0.6268, 0.8459, 0.6245, 0.8459, 0.589, 0.8459, 0.5365, 0.8648, 0.5388, 0.8648, 0.5913, 0.8648, 0.5913, 0.8648, 0.5388, 0.8837, 0.541, 0.8837, 0.5935, 0.8081, 0.5935, 0.8081, 0.541, 0.827, 0.5387, 0.827, 0.5912, 0.827, 0.5912, 0.827, 0.5387, 0.8459, 0.5365, 0.8459, 0.589, 0.8459, 0.5365, 0.8459, 0.5109, 0.8648, 0.5131, 0.8648, 0.5388, 0.9494, 0.5302, 0.9305, 0.532, 0.9321, 0.323, 0.9511, 0.3213, 0.827, 0.5387, 0.827, 0.5131, 0.8459, 0.5109, 0.8459, 0.5365, 0.8459, 0.6912, 0.827, 0.6935, 0.827, 0.66, 0.8459, 0.6577, 0.9147, 0.5118, 0.9181, 0.2926, 0.9321, 0.323, 0.9305, 0.532, 0.8648, 0.6934, 0.8459, 0.6912, 0.8459, 0.6577, 0.8648, 0.6599, 0.8648, 0.9247, 0.8459, 0.9225, 0.8459, 0.6912, 0.8648, 0.6934, 0.8837, 0.927, 0.8648, 0.9247, 0.8648, 0.6934, 0.8837, 0.6957, 0.827, 0.9248, 0.8081, 0.927, 0.8081, 0.6957, 0.827, 0.6935, 0.8459, 0.9225, 0.827, 0.9248, 0.827, 0.6935, 0.8459, 0.6912, 0.9656, 0.5102, 0.9494, 0.5302, 0.9511, 0.3213, 0.9656, 0.291, 0.9656, 0.5102, 0.9656, 0.291, 0.9845, 0.2929, 0.9845, 0.5122, 0.3915, 0.8219, 0.4399, 0.5738, 0.5875, 0.5738, 0.6359, 0.8219])
me_cube_008.materials.append(mat_guardtower)
me_cube_008.use_remesh_preserve_volume = False
me_cube_008.use_remesh_preserve_attributes = False
me_cube_008.use_mirror_vertex_groups = False
me_cube_008.update()

# ---- objects
ob_guard_tower = bpy.data.objects.new('Guard Tower', me_cube_008)

# ---- transforms, parenting, visibility, modifiers, constraints
ob_guard_tower.location = (0.0, 0.0, 1.31)
ob_guard_tower.lineart.crease_threshold = 0.0
_m = ob_guard_tower.modifiers.new('Auto Smooth', 'NODES')
_m.node_group = ng_auto_smooth
_gi = [s.identifier for s in ng_auto_smooth.interface.items_tree if s.item_type == 'SOCKET' and s.in_out == 'INPUT']
_m[_gi[1]] = 3.142  # Angle

# ---- collection membership
col_collection_1.objects.link(ob_guard_tower)

# ---- scene / render settings (as saved in the file)
scene.frame_start = 1; scene.frame_end = 250; scene.frame_set(1)
scene.render.engine = 'CYCLES'
scene.render.resolution_percentage = 50
scene.render.dither_intensity = 0.0
scene.cycles.use_denoising = False
scene.cycles.samples = 10
scene.cycles.sampling_pattern = 'TABULATED_SOBOL'
scene.cycles.light_sampling_threshold = 0.0
scene.cycles.use_adaptive_sampling = False
scene.cycles.use_light_tree = False
scene.cycles.blur_glossy = 0.0
scene.cycles.pixel_filter_type = 'GAUSSIAN'
scene.cycles.sample_clamp_indirect = 0.0
scene.view_settings.view_transform = 'Standard'
bpy.context.view_layer.update()

# ---- added for rendering (the .blend has no active camera and no usable light): camera, sun
cam_auto = bpy.data.cameras.new('AutoCamera')
cam_auto.lens = 50.0
cam_auto.sensor_width = 36.0
cam_auto.clip_end = 1000.0
ob_auto_camera = bpy.data.objects.new('AutoCamera', cam_auto)
scene.collection.objects.link(ob_auto_camera)
ob_auto_camera.location = (2.4409, -2.82511, 2.81302)
ob_auto_camera.rotation_euler = (1.09748, -7.21219e-08, 0.694738)
scene.camera = ob_auto_camera
light_auto_sun = bpy.data.lights.new('AutoSun', 'SUN')
light_auto_sun.energy = 3.0
light_auto_sun.angle = 0.0523599
ob_auto_sun = bpy.data.objects.new('AutoSun', light_auto_sun)
scene.collection.objects.link(ob_auto_sun)
ob_auto_sun.rotation_euler = (0.872665, 0.174533, 0.523599)
bpy.context.view_layer.update()
